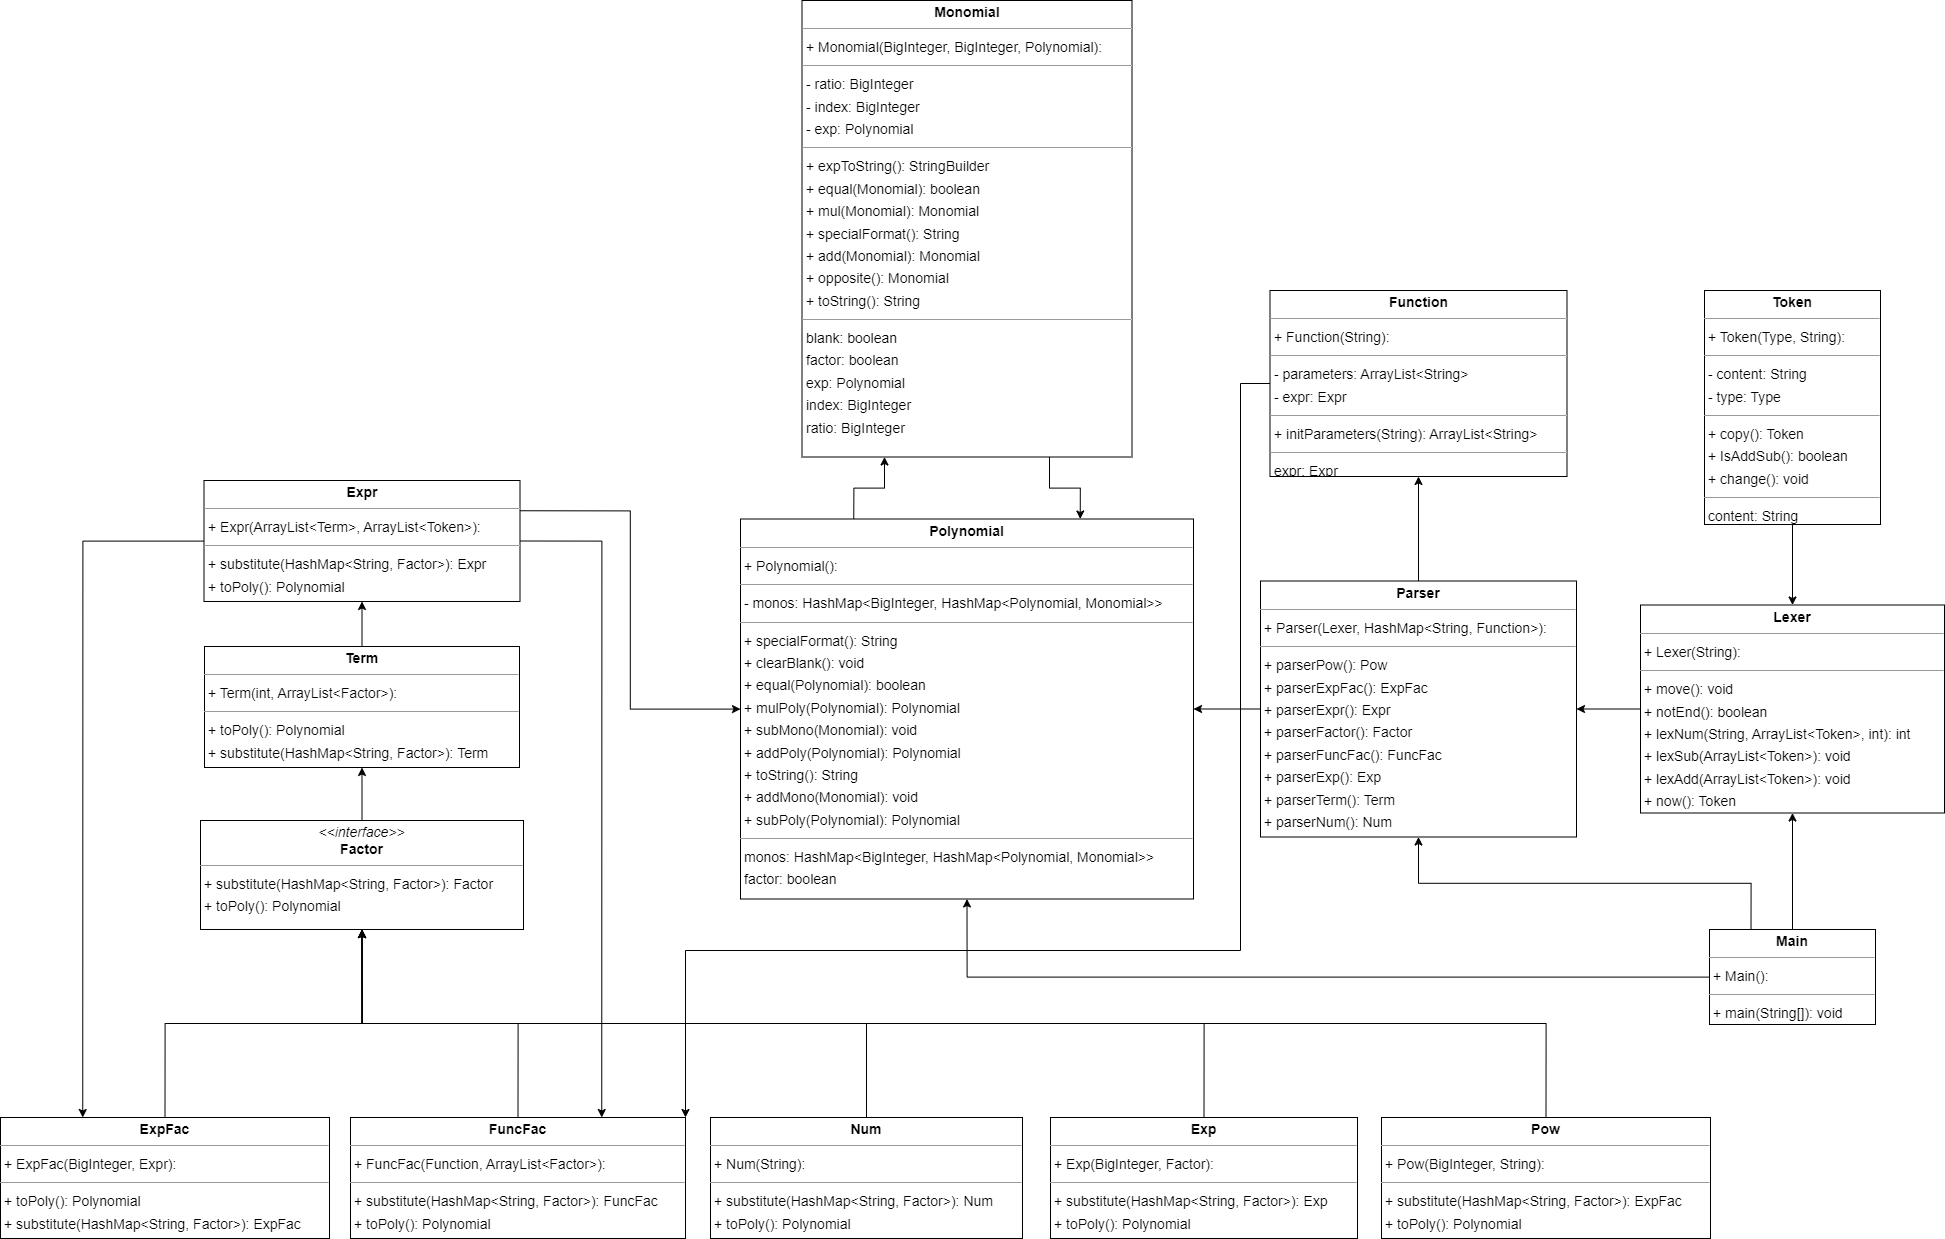

The diagram above was exported from draw.io. Its source (the exported page's mxGraphModel, read from the mxfile embedded in the PNG):
<mxGraphModel dx="3292" dy="2114" grid="1" gridSize="10" guides="1" tooltips="1" connect="1" arrows="1" fold="1" page="0" pageScale="1" pageWidth="827" pageHeight="1169" background="none" math="0" shadow="0">
  <root>
    <mxCell id="0" />
    <mxCell id="1" parent="0" />
    <mxCell id="71z_SgylgMwRBQ05OSHb-2" style="edgeStyle=orthogonalEdgeStyle;rounded=0;orthogonalLoop=1;jettySize=auto;html=1;exitX=0.5;exitY=0;exitDx=0;exitDy=0;entryX=0.5;entryY=1;entryDx=0;entryDy=0;" edge="1" parent="1" source="node6" target="node0">
      <mxGeometry relative="1" as="geometry">
        <mxPoint x="400" y="890" as="targetPoint" />
      </mxGeometry>
    </mxCell>
    <mxCell id="node6" value="&lt;p style=&quot;margin:0px;margin-top:4px;text-align:center;&quot;&gt;&lt;b&gt;Exp&lt;/b&gt;&lt;/p&gt;&lt;hr size=&quot;1&quot;/&gt;&lt;p style=&quot;margin:0 0 0 4px;line-height:1.6;&quot;&gt;+ Exp(BigInteger, Factor): &lt;/p&gt;&lt;hr size=&quot;1&quot;/&gt;&lt;p style=&quot;margin:0 0 0 4px;line-height:1.6;&quot;&gt;+ substitute(HashMap&amp;lt;String, Factor&amp;gt;): Exp&lt;br/&gt;+ toPoly(): Polynomial&lt;/p&gt;" style="verticalAlign=top;align=left;overflow=fill;fontSize=14;fontFamily=Helvetica;html=1;rounded=0;shadow=0;comic=0;labelBackgroundColor=none;strokeWidth=1;" parent="1" vertex="1">
      <mxGeometry x="1020" y="1007" width="307" height="121" as="geometry" />
    </mxCell>
    <mxCell id="71z_SgylgMwRBQ05OSHb-1" style="edgeStyle=orthogonalEdgeStyle;rounded=0;orthogonalLoop=1;jettySize=auto;html=1;exitX=0.5;exitY=0;exitDx=0;exitDy=0;" edge="1" parent="1" source="node1" target="node0">
      <mxGeometry relative="1" as="geometry" />
    </mxCell>
    <mxCell id="node1" value="&lt;p style=&quot;margin:0px;margin-top:4px;text-align:center;&quot;&gt;&lt;b&gt;ExpFac&lt;/b&gt;&lt;/p&gt;&lt;hr size=&quot;1&quot;/&gt;&lt;p style=&quot;margin:0 0 0 4px;line-height:1.6;&quot;&gt;+ ExpFac(BigInteger, Expr): &lt;/p&gt;&lt;hr size=&quot;1&quot;/&gt;&lt;p style=&quot;margin:0 0 0 4px;line-height:1.6;&quot;&gt;+ toPoly(): Polynomial&lt;br/&gt;+ substitute(HashMap&amp;lt;String, Factor&amp;gt;): ExpFac&lt;/p&gt;" style="verticalAlign=top;align=left;overflow=fill;fontSize=14;fontFamily=Helvetica;html=1;rounded=0;shadow=0;comic=0;labelBackgroundColor=none;strokeWidth=1;" parent="1" vertex="1">
      <mxGeometry x="-30" y="1007" width="329" height="121" as="geometry" />
    </mxCell>
    <mxCell id="71z_SgylgMwRBQ05OSHb-14" style="edgeStyle=orthogonalEdgeStyle;rounded=0;orthogonalLoop=1;jettySize=auto;html=1;exitX=1;exitY=0.5;exitDx=0;exitDy=0;entryX=0.75;entryY=0;entryDx=0;entryDy=0;" edge="1" parent="1" source="node3" target="node4">
      <mxGeometry relative="1" as="geometry" />
    </mxCell>
    <mxCell id="71z_SgylgMwRBQ05OSHb-15" style="edgeStyle=orthogonalEdgeStyle;rounded=0;orthogonalLoop=1;jettySize=auto;html=1;entryX=0.25;entryY=0;entryDx=0;entryDy=0;" edge="1" parent="1" source="node3" target="node1">
      <mxGeometry relative="1" as="geometry">
        <Array as="points">
          <mxPoint x="52" y="430" />
        </Array>
      </mxGeometry>
    </mxCell>
    <mxCell id="71z_SgylgMwRBQ05OSHb-17" style="edgeStyle=orthogonalEdgeStyle;rounded=0;orthogonalLoop=1;jettySize=auto;html=1;exitX=1;exitY=0.25;exitDx=0;exitDy=0;" edge="1" parent="1" source="node3" target="node2">
      <mxGeometry relative="1" as="geometry" />
    </mxCell>
    <mxCell id="node3" value="&lt;p style=&quot;margin:0px;margin-top:4px;text-align:center;&quot;&gt;&lt;b&gt;Expr&lt;/b&gt;&lt;/p&gt;&lt;hr size=&quot;1&quot;/&gt;&lt;p style=&quot;margin:0 0 0 4px;line-height:1.6;&quot;&gt;+ Expr(ArrayList&amp;lt;Term&amp;gt;, ArrayList&amp;lt;Token&amp;gt;): &lt;/p&gt;&lt;hr size=&quot;1&quot;/&gt;&lt;p style=&quot;margin:0 0 0 4px;line-height:1.6;&quot;&gt;+ substitute(HashMap&amp;lt;String, Factor&amp;gt;): Expr&lt;br/&gt;+ toPoly(): Polynomial&lt;/p&gt;" style="verticalAlign=top;align=left;overflow=fill;fontSize=14;fontFamily=Helvetica;html=1;rounded=0;shadow=0;comic=0;labelBackgroundColor=none;strokeWidth=1;" parent="1" vertex="1">
      <mxGeometry x="173.5" y="370" width="316" height="121" as="geometry" />
    </mxCell>
    <mxCell id="71z_SgylgMwRBQ05OSHb-9" value="" style="edgeStyle=orthogonalEdgeStyle;rounded=0;orthogonalLoop=1;jettySize=auto;html=1;" edge="1" parent="1" source="node0" target="node14">
      <mxGeometry relative="1" as="geometry" />
    </mxCell>
    <mxCell id="node0" value="&lt;p style=&quot;margin:0px;margin-top:4px;text-align:center;&quot;&gt;&lt;i&gt;&amp;lt;&amp;lt;interface&amp;gt;&amp;gt;&lt;/i&gt;&lt;br/&gt;&lt;b&gt;Factor&lt;/b&gt;&lt;/p&gt;&lt;hr size=&quot;1&quot;/&gt;&lt;p style=&quot;margin:0 0 0 4px;line-height:1.6;&quot;&gt;+ substitute(HashMap&amp;lt;String, Factor&amp;gt;): Factor&lt;br/&gt;+ toPoly(): Polynomial&lt;/p&gt;" style="verticalAlign=top;align=left;overflow=fill;fontSize=14;fontFamily=Helvetica;html=1;rounded=0;shadow=0;comic=0;labelBackgroundColor=none;strokeWidth=1;" parent="1" vertex="1">
      <mxGeometry x="170" y="710" width="323" height="109" as="geometry" />
    </mxCell>
    <mxCell id="71z_SgylgMwRBQ05OSHb-6" style="edgeStyle=orthogonalEdgeStyle;rounded=0;orthogonalLoop=1;jettySize=auto;html=1;exitX=0.5;exitY=0;exitDx=0;exitDy=0;entryX=0.5;entryY=1;entryDx=0;entryDy=0;" edge="1" parent="1" source="node4" target="node0">
      <mxGeometry relative="1" as="geometry" />
    </mxCell>
    <mxCell id="node4" value="&lt;p style=&quot;margin:0px;margin-top:4px;text-align:center;&quot;&gt;&lt;b&gt;FuncFac&lt;/b&gt;&lt;/p&gt;&lt;hr size=&quot;1&quot;/&gt;&lt;p style=&quot;margin:0 0 0 4px;line-height:1.6;&quot;&gt;+ FuncFac(Function, ArrayList&amp;lt;Factor&amp;gt;): &lt;/p&gt;&lt;hr size=&quot;1&quot;/&gt;&lt;p style=&quot;margin:0 0 0 4px;line-height:1.6;&quot;&gt;+ substitute(HashMap&amp;lt;String, Factor&amp;gt;): FuncFac&lt;br/&gt;+ toPoly(): Polynomial&lt;/p&gt;" style="verticalAlign=top;align=left;overflow=fill;fontSize=14;fontFamily=Helvetica;html=1;rounded=0;shadow=0;comic=0;labelBackgroundColor=none;strokeWidth=1;" parent="1" vertex="1">
      <mxGeometry x="320" y="1007" width="335" height="121" as="geometry" />
    </mxCell>
    <mxCell id="71z_SgylgMwRBQ05OSHb-29" style="edgeStyle=orthogonalEdgeStyle;rounded=0;orthogonalLoop=1;jettySize=auto;html=1;entryX=1;entryY=0;entryDx=0;entryDy=0;" edge="1" parent="1" source="node12" target="node4">
      <mxGeometry relative="1" as="geometry">
        <Array as="points">
          <mxPoint x="1210" y="273" />
          <mxPoint x="1210" y="840" />
          <mxPoint x="655" y="840" />
        </Array>
      </mxGeometry>
    </mxCell>
    <mxCell id="node12" value="&lt;p style=&quot;margin:0px;margin-top:4px;text-align:center;&quot;&gt;&lt;b&gt;Function&lt;/b&gt;&lt;/p&gt;&lt;hr size=&quot;1&quot;/&gt;&lt;p style=&quot;margin:0 0 0 4px;line-height:1.6;&quot;&gt;+ Function(String): &lt;/p&gt;&lt;hr size=&quot;1&quot;/&gt;&lt;p style=&quot;margin:0 0 0 4px;line-height:1.6;&quot;&gt;- parameters: ArrayList&amp;lt;String&amp;gt;&lt;br/&gt;- expr: Expr&lt;/p&gt;&lt;hr size=&quot;1&quot;/&gt;&lt;p style=&quot;margin:0 0 0 4px;line-height:1.6;&quot;&gt;+ initParameters(String): ArrayList&amp;lt;String&amp;gt;&lt;/p&gt;&lt;hr size=&quot;1&quot;/&gt;&lt;p style=&quot;margin:0 0 0 4px;line-height:1.6;&quot;&gt; expr: Expr&lt;br/&gt; parameters: ArrayList&amp;lt;String&amp;gt;&lt;/p&gt;" style="verticalAlign=top;align=left;overflow=fill;fontSize=14;fontFamily=Helvetica;html=1;rounded=0;shadow=0;comic=0;labelBackgroundColor=none;strokeWidth=1;" parent="1" vertex="1">
      <mxGeometry x="1239.5" y="180" width="297" height="186" as="geometry" />
    </mxCell>
    <mxCell id="71z_SgylgMwRBQ05OSHb-21" value="" style="edgeStyle=orthogonalEdgeStyle;rounded=0;orthogonalLoop=1;jettySize=auto;html=1;" edge="1" parent="1" source="node7" target="node10">
      <mxGeometry relative="1" as="geometry" />
    </mxCell>
    <mxCell id="node7" value="&lt;p style=&quot;margin:0px;margin-top:4px;text-align:center;&quot;&gt;&lt;b&gt;Lexer&lt;/b&gt;&lt;/p&gt;&lt;hr size=&quot;1&quot;/&gt;&lt;p style=&quot;margin:0 0 0 4px;line-height:1.6;&quot;&gt;+ Lexer(String): &lt;/p&gt;&lt;hr size=&quot;1&quot;/&gt;&lt;p style=&quot;margin:0 0 0 4px;line-height:1.6;&quot;&gt;+ move(): void&lt;br/&gt;+ notEnd(): boolean&lt;br/&gt;+ lexNum(String, ArrayList&amp;lt;Token&amp;gt;, int): int&lt;br/&gt;+ lexSub(ArrayList&amp;lt;Token&amp;gt;): void&lt;br/&gt;+ lexAdd(ArrayList&amp;lt;Token&amp;gt;): void&lt;br/&gt;+ now(): Token&lt;/p&gt;" style="verticalAlign=top;align=left;overflow=fill;fontSize=14;fontFamily=Helvetica;html=1;rounded=0;shadow=0;comic=0;labelBackgroundColor=none;strokeWidth=1;" parent="1" vertex="1">
      <mxGeometry x="1610" y="494.5" width="304" height="208" as="geometry" />
    </mxCell>
    <mxCell id="71z_SgylgMwRBQ05OSHb-26" value="" style="edgeStyle=orthogonalEdgeStyle;rounded=0;orthogonalLoop=1;jettySize=auto;html=1;" edge="1" parent="1" source="node11" target="node7">
      <mxGeometry relative="1" as="geometry" />
    </mxCell>
    <mxCell id="71z_SgylgMwRBQ05OSHb-27" style="edgeStyle=orthogonalEdgeStyle;rounded=0;orthogonalLoop=1;jettySize=auto;html=1;exitX=0.25;exitY=0;exitDx=0;exitDy=0;entryX=0.5;entryY=1;entryDx=0;entryDy=0;" edge="1" parent="1" source="node11" target="node10">
      <mxGeometry relative="1" as="geometry" />
    </mxCell>
    <mxCell id="71z_SgylgMwRBQ05OSHb-28" style="edgeStyle=orthogonalEdgeStyle;rounded=0;orthogonalLoop=1;jettySize=auto;html=1;entryX=0.5;entryY=1;entryDx=0;entryDy=0;" edge="1" parent="1" source="node11" target="node2">
      <mxGeometry relative="1" as="geometry" />
    </mxCell>
    <mxCell id="node11" value="&lt;p style=&quot;margin:0px;margin-top:4px;text-align:center;&quot;&gt;&lt;b&gt;Main&lt;/b&gt;&lt;/p&gt;&lt;hr size=&quot;1&quot;/&gt;&lt;p style=&quot;margin:0 0 0 4px;line-height:1.6;&quot;&gt;+ Main(): &lt;/p&gt;&lt;hr size=&quot;1&quot;/&gt;&lt;p style=&quot;margin:0 0 0 4px;line-height:1.6;&quot;&gt;+ main(String[]): void&lt;/p&gt;" style="verticalAlign=top;align=left;overflow=fill;fontSize=14;fontFamily=Helvetica;html=1;rounded=0;shadow=0;comic=0;labelBackgroundColor=none;strokeWidth=1;" parent="1" vertex="1">
      <mxGeometry x="1679" y="819" width="166" height="95" as="geometry" />
    </mxCell>
    <mxCell id="71z_SgylgMwRBQ05OSHb-19" style="edgeStyle=orthogonalEdgeStyle;rounded=0;orthogonalLoop=1;jettySize=auto;html=1;exitX=0.75;exitY=1;exitDx=0;exitDy=0;entryX=0.75;entryY=0;entryDx=0;entryDy=0;" edge="1" parent="1" source="node5" target="node2">
      <mxGeometry relative="1" as="geometry" />
    </mxCell>
    <mxCell id="node5" value="&lt;p style=&quot;margin:0px;margin-top:4px;text-align:center;&quot;&gt;&lt;b&gt;Monomial&lt;/b&gt;&lt;/p&gt;&lt;hr size=&quot;1&quot;/&gt;&lt;p style=&quot;margin:0 0 0 4px;line-height:1.6;&quot;&gt;+ Monomial(BigInteger, BigInteger, Polynomial): &lt;/p&gt;&lt;hr size=&quot;1&quot;/&gt;&lt;p style=&quot;margin:0 0 0 4px;line-height:1.6;&quot;&gt;- ratio: BigInteger&lt;br/&gt;- index: BigInteger&lt;br/&gt;- exp: Polynomial&lt;/p&gt;&lt;hr size=&quot;1&quot;/&gt;&lt;p style=&quot;margin:0 0 0 4px;line-height:1.6;&quot;&gt;+ expToString(): StringBuilder&lt;br/&gt;+ equal(Monomial): boolean&lt;br/&gt;+ mul(Monomial): Monomial&lt;br/&gt;+ specialFormat(): String&lt;br/&gt;+ add(Monomial): Monomial&lt;br/&gt;+ opposite(): Monomial&lt;br/&gt;+ toString(): String&lt;/p&gt;&lt;hr size=&quot;1&quot;/&gt;&lt;p style=&quot;margin:0 0 0 4px;line-height:1.6;&quot;&gt; blank: boolean&lt;br/&gt; factor: boolean&lt;br/&gt; exp: Polynomial&lt;br/&gt; index: BigInteger&lt;br/&gt; ratio: BigInteger&lt;/p&gt;" style="verticalAlign=top;align=left;overflow=fill;fontSize=14;fontFamily=Helvetica;html=1;rounded=0;shadow=0;comic=0;labelBackgroundColor=none;strokeWidth=1;" parent="1" vertex="1">
      <mxGeometry x="771.5" y="-110" width="330" height="456.5" as="geometry" />
    </mxCell>
    <mxCell id="71z_SgylgMwRBQ05OSHb-4" style="edgeStyle=orthogonalEdgeStyle;rounded=0;orthogonalLoop=1;jettySize=auto;html=1;exitX=0.5;exitY=0;exitDx=0;exitDy=0;entryX=0.5;entryY=1;entryDx=0;entryDy=0;" edge="1" parent="1" source="node8" target="node0">
      <mxGeometry relative="1" as="geometry" />
    </mxCell>
    <mxCell id="node8" value="&lt;p style=&quot;margin:0px;margin-top:4px;text-align:center;&quot;&gt;&lt;b&gt;Num&lt;/b&gt;&lt;/p&gt;&lt;hr size=&quot;1&quot;/&gt;&lt;p style=&quot;margin:0 0 0 4px;line-height:1.6;&quot;&gt;+ Num(String): &lt;/p&gt;&lt;hr size=&quot;1&quot;/&gt;&lt;p style=&quot;margin:0 0 0 4px;line-height:1.6;&quot;&gt;+ substitute(HashMap&amp;lt;String, Factor&amp;gt;): Num&lt;br/&gt;+ toPoly(): Polynomial&lt;/p&gt;" style="verticalAlign=top;align=left;overflow=fill;fontSize=14;fontFamily=Helvetica;html=1;rounded=0;shadow=0;comic=0;labelBackgroundColor=none;strokeWidth=1;" parent="1" vertex="1">
      <mxGeometry x="680" y="1007" width="312" height="121" as="geometry" />
    </mxCell>
    <mxCell id="71z_SgylgMwRBQ05OSHb-20" value="" style="edgeStyle=orthogonalEdgeStyle;rounded=0;orthogonalLoop=1;jettySize=auto;html=1;" edge="1" parent="1" source="node10" target="node2">
      <mxGeometry relative="1" as="geometry" />
    </mxCell>
    <mxCell id="71z_SgylgMwRBQ05OSHb-25" value="" style="edgeStyle=orthogonalEdgeStyle;rounded=0;orthogonalLoop=1;jettySize=auto;html=1;" edge="1" parent="1" source="node10" target="node12">
      <mxGeometry relative="1" as="geometry" />
    </mxCell>
    <mxCell id="node10" value="&lt;p style=&quot;margin:0px;margin-top:4px;text-align:center;&quot;&gt;&lt;b&gt;Parser&lt;/b&gt;&lt;/p&gt;&lt;hr size=&quot;1&quot;/&gt;&lt;p style=&quot;margin:0 0 0 4px;line-height:1.6;&quot;&gt;+ Parser(Lexer, HashMap&amp;lt;String, Function&amp;gt;): &lt;/p&gt;&lt;hr size=&quot;1&quot;/&gt;&lt;p style=&quot;margin:0 0 0 4px;line-height:1.6;&quot;&gt;+ parserPow(): Pow&lt;br/&gt;+ parserExpFac(): ExpFac&lt;br/&gt;+ parserExpr(): Expr&lt;br/&gt;+ parserFactor(): Factor&lt;br/&gt;+ parserFuncFac(): FuncFac&lt;br/&gt;+ parserExp(): Exp&lt;br/&gt;+ parserTerm(): Term&lt;br/&gt;+ parserNum(): Num&lt;/p&gt;" style="verticalAlign=top;align=left;overflow=fill;fontSize=14;fontFamily=Helvetica;html=1;rounded=0;shadow=0;comic=0;labelBackgroundColor=none;strokeWidth=1;" parent="1" vertex="1">
      <mxGeometry x="1230" y="470.5" width="316" height="256" as="geometry" />
    </mxCell>
    <mxCell id="71z_SgylgMwRBQ05OSHb-18" style="edgeStyle=orthogonalEdgeStyle;rounded=0;orthogonalLoop=1;jettySize=auto;html=1;exitX=0.25;exitY=0;exitDx=0;exitDy=0;entryX=0.25;entryY=1;entryDx=0;entryDy=0;" edge="1" parent="1" source="node2" target="node5">
      <mxGeometry relative="1" as="geometry" />
    </mxCell>
    <mxCell id="node2" value="&lt;p style=&quot;margin:0px;margin-top:4px;text-align:center;&quot;&gt;&lt;b&gt;Polynomial&lt;/b&gt;&lt;/p&gt;&lt;hr size=&quot;1&quot;/&gt;&lt;p style=&quot;margin:0 0 0 4px;line-height:1.6;&quot;&gt;+ Polynomial(): &lt;/p&gt;&lt;hr size=&quot;1&quot;/&gt;&lt;p style=&quot;margin:0 0 0 4px;line-height:1.6;&quot;&gt;- monos: HashMap&amp;lt;BigInteger, HashMap&amp;lt;Polynomial, Monomial&amp;gt;&amp;gt;&lt;/p&gt;&lt;hr size=&quot;1&quot;/&gt;&lt;p style=&quot;margin:0 0 0 4px;line-height:1.6;&quot;&gt;+ specialFormat(): String&lt;br/&gt;+ clearBlank(): void&lt;br/&gt;+ equal(Polynomial): boolean&lt;br/&gt;+ mulPoly(Polynomial): Polynomial&lt;br/&gt;+ subMono(Monomial): void&lt;br/&gt;+ addPoly(Polynomial): Polynomial&lt;br/&gt;+ toString(): String&lt;br/&gt;+ addMono(Monomial): void&lt;br/&gt;+ subPoly(Polynomial): Polynomial&lt;/p&gt;&lt;hr size=&quot;1&quot;/&gt;&lt;p style=&quot;margin:0 0 0 4px;line-height:1.6;&quot;&gt; monos: HashMap&amp;lt;BigInteger, HashMap&amp;lt;Polynomial, Monomial&amp;gt;&amp;gt;&lt;br/&gt; factor: boolean&lt;/p&gt;" style="verticalAlign=top;align=left;overflow=fill;fontSize=14;fontFamily=Helvetica;html=1;rounded=0;shadow=0;comic=0;labelBackgroundColor=none;strokeWidth=1;" parent="1" vertex="1">
      <mxGeometry x="710" y="408.5" width="453" height="380" as="geometry" />
    </mxCell>
    <mxCell id="71z_SgylgMwRBQ05OSHb-7" style="edgeStyle=orthogonalEdgeStyle;rounded=0;orthogonalLoop=1;jettySize=auto;html=1;exitX=0.5;exitY=0;exitDx=0;exitDy=0;entryX=0.5;entryY=1;entryDx=0;entryDy=0;" edge="1" parent="1" source="node9" target="node0">
      <mxGeometry relative="1" as="geometry" />
    </mxCell>
    <mxCell id="node9" value="&lt;p style=&quot;margin:0px;margin-top:4px;text-align:center;&quot;&gt;&lt;b&gt;Pow&lt;/b&gt;&lt;/p&gt;&lt;hr size=&quot;1&quot;/&gt;&lt;p style=&quot;margin:0 0 0 4px;line-height:1.6;&quot;&gt;+ Pow(BigInteger, String): &lt;/p&gt;&lt;hr size=&quot;1&quot;/&gt;&lt;p style=&quot;margin:0 0 0 4px;line-height:1.6;&quot;&gt;+ substitute(HashMap&amp;lt;String, Factor&amp;gt;): ExpFac&lt;br/&gt;+ toPoly(): Polynomial&lt;/p&gt;" style="verticalAlign=top;align=left;overflow=fill;fontSize=14;fontFamily=Helvetica;html=1;rounded=0;shadow=0;comic=0;labelBackgroundColor=none;strokeWidth=1;" parent="1" vertex="1">
      <mxGeometry x="1351" y="1007" width="329" height="121" as="geometry" />
    </mxCell>
    <mxCell id="71z_SgylgMwRBQ05OSHb-8" value="" style="edgeStyle=orthogonalEdgeStyle;rounded=0;orthogonalLoop=1;jettySize=auto;html=1;" edge="1" parent="1" source="node14" target="node3">
      <mxGeometry relative="1" as="geometry" />
    </mxCell>
    <mxCell id="node14" value="&lt;p style=&quot;margin:0px;margin-top:4px;text-align:center;&quot;&gt;&lt;b&gt;Term&lt;/b&gt;&lt;/p&gt;&lt;hr size=&quot;1&quot;/&gt;&lt;p style=&quot;margin:0 0 0 4px;line-height:1.6;&quot;&gt;+ Term(int, ArrayList&amp;lt;Factor&amp;gt;): &lt;/p&gt;&lt;hr size=&quot;1&quot;/&gt;&lt;p style=&quot;margin:0 0 0 4px;line-height:1.6;&quot;&gt;+ toPoly(): Polynomial&lt;br/&gt;+ substitute(HashMap&amp;lt;String, Factor&amp;gt;): Term&lt;/p&gt;" style="verticalAlign=top;align=left;overflow=fill;fontSize=14;fontFamily=Helvetica;html=1;rounded=0;shadow=0;comic=0;labelBackgroundColor=none;strokeWidth=1;" parent="1" vertex="1">
      <mxGeometry x="174" y="536" width="315" height="121" as="geometry" />
    </mxCell>
    <mxCell id="71z_SgylgMwRBQ05OSHb-22" value="" style="edgeStyle=orthogonalEdgeStyle;rounded=0;orthogonalLoop=1;jettySize=auto;html=1;" edge="1" parent="1" source="node13" target="node7">
      <mxGeometry relative="1" as="geometry" />
    </mxCell>
    <mxCell id="node13" value="&lt;p style=&quot;margin:0px;margin-top:4px;text-align:center;&quot;&gt;&lt;b&gt;Token&lt;/b&gt;&lt;/p&gt;&lt;hr size=&quot;1&quot;/&gt;&lt;p style=&quot;margin:0 0 0 4px;line-height:1.6;&quot;&gt;+ Token(Type, String): &lt;/p&gt;&lt;hr size=&quot;1&quot;/&gt;&lt;p style=&quot;margin:0 0 0 4px;line-height:1.6;&quot;&gt;- content: String&lt;br/&gt;- type: Type&lt;/p&gt;&lt;hr size=&quot;1&quot;/&gt;&lt;p style=&quot;margin:0 0 0 4px;line-height:1.6;&quot;&gt;+ copy(): Token&lt;br/&gt;+ IsAddSub(): boolean&lt;br/&gt;+ change(): void&lt;/p&gt;&lt;hr size=&quot;1&quot;/&gt;&lt;p style=&quot;margin:0 0 0 4px;line-height:1.6;&quot;&gt; content: String&lt;br/&gt; type: Type&lt;/p&gt;" style="verticalAlign=top;align=left;overflow=fill;fontSize=14;fontFamily=Helvetica;html=1;rounded=0;shadow=0;comic=0;labelBackgroundColor=none;strokeWidth=1;" parent="1" vertex="1">
      <mxGeometry x="1674" y="180" width="176" height="234" as="geometry" />
    </mxCell>
  </root>
</mxGraphModel>